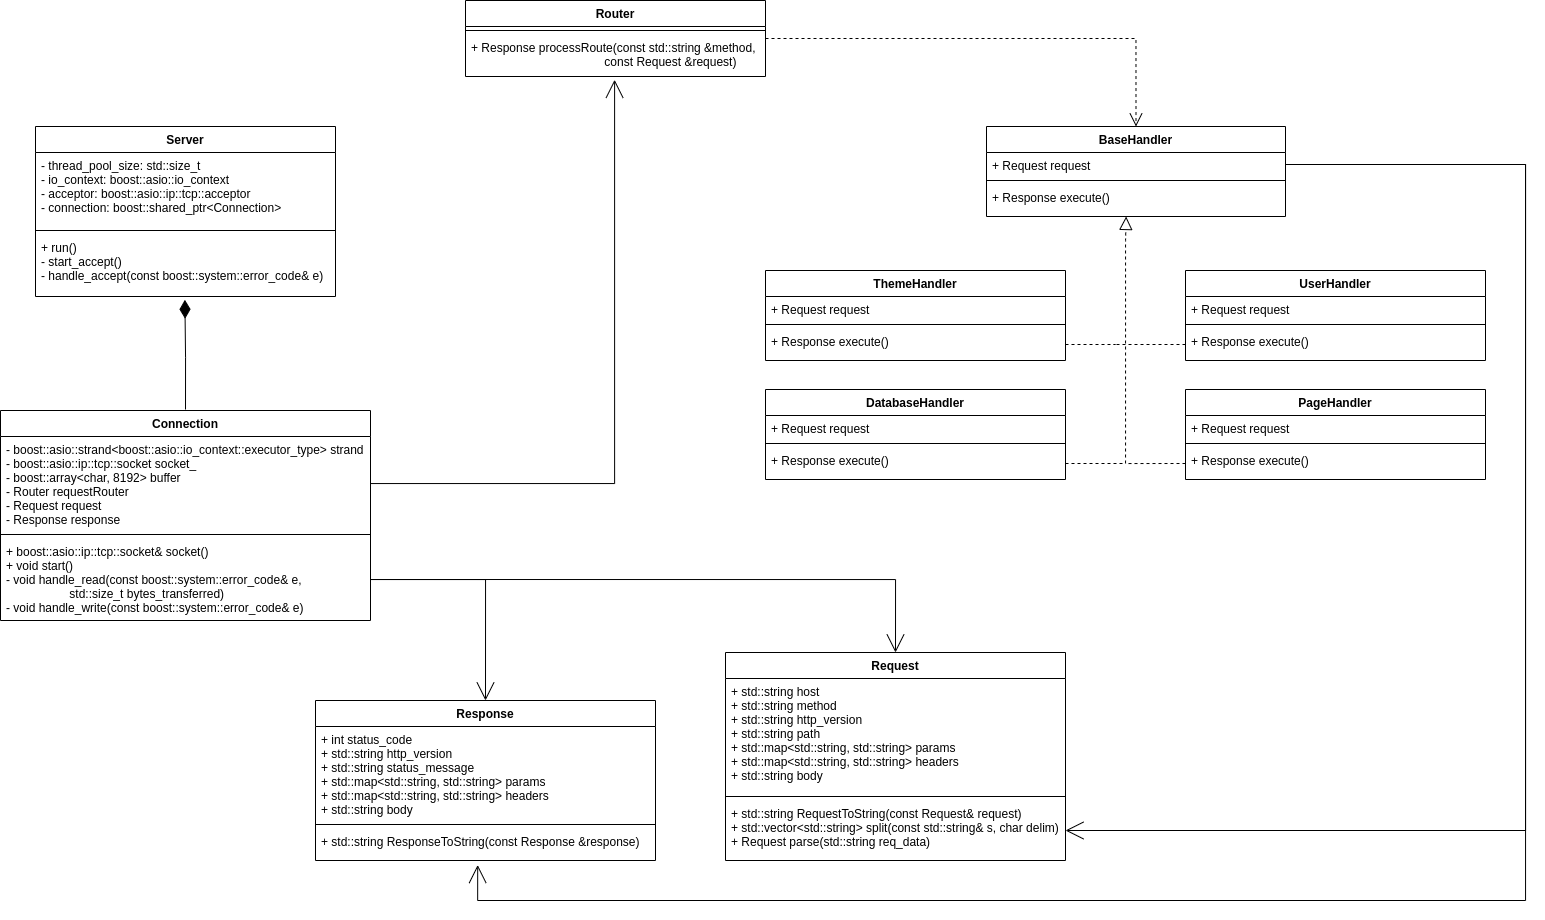

The diagram above was exported from draw.io. Its source (the exported page's mxGraphModel, read from the mxfile embedded in the PNG):
<mxGraphModel dx="2171" dy="1246" grid="1" gridSize="10" guides="1" tooltips="1" connect="1" arrows="1" fold="1" page="1" pageScale="1" pageWidth="827" pageHeight="1169" math="0" shadow="0">
  <root>
    <mxCell id="WIyWlLk6GJQsqaUBKTNV-0" />
    <mxCell id="WIyWlLk6GJQsqaUBKTNV-1" parent="WIyWlLk6GJQsqaUBKTNV-0" />
    <mxCell id="MFrAf0Ey_bQIJHWzZGyk-0" value="Server" style="swimlane;fontStyle=1;align=center;verticalAlign=top;childLayout=stackLayout;horizontal=1;startSize=26;horizontalStack=0;resizeParent=1;resizeParentMax=0;resizeLast=0;collapsible=1;marginBottom=0;" vertex="1" parent="WIyWlLk6GJQsqaUBKTNV-1">
      <mxGeometry x="290" y="406" width="300" height="170" as="geometry">
        <mxRectangle x="330" y="480" width="70" height="26" as="alternateBounds" />
      </mxGeometry>
    </mxCell>
    <mxCell id="MFrAf0Ey_bQIJHWzZGyk-1" value="- thread_pool_size: std::size_t&#10;- io_context: boost::asio::io_context&#10;- acceptor: boost::asio::ip::tcp::acceptor&#10;- connection: boost::shared_ptr&lt;Connection&gt;&#10;" style="text;strokeColor=none;fillColor=none;align=left;verticalAlign=top;spacingLeft=4;spacingRight=4;overflow=hidden;rotatable=0;points=[[0,0.5],[1,0.5]];portConstraint=eastwest;" vertex="1" parent="MFrAf0Ey_bQIJHWzZGyk-0">
      <mxGeometry y="26" width="300" height="74" as="geometry" />
    </mxCell>
    <mxCell id="MFrAf0Ey_bQIJHWzZGyk-2" value="" style="line;strokeWidth=1;fillColor=none;align=left;verticalAlign=middle;spacingTop=-1;spacingLeft=3;spacingRight=3;rotatable=0;labelPosition=right;points=[];portConstraint=eastwest;" vertex="1" parent="MFrAf0Ey_bQIJHWzZGyk-0">
      <mxGeometry y="100" width="300" height="8" as="geometry" />
    </mxCell>
    <mxCell id="MFrAf0Ey_bQIJHWzZGyk-3" value="+ run()&#10;- start_accept()&#10;- handle_accept(const boost::system::error_code&amp; e)" style="text;strokeColor=none;fillColor=none;align=left;verticalAlign=top;spacingLeft=4;spacingRight=4;overflow=hidden;rotatable=0;points=[[0,0.5],[1,0.5]];portConstraint=eastwest;" vertex="1" parent="MFrAf0Ey_bQIJHWzZGyk-0">
      <mxGeometry y="108" width="300" height="62" as="geometry" />
    </mxCell>
    <mxCell id="MFrAf0Ey_bQIJHWzZGyk-57" style="edgeStyle=orthogonalEdgeStyle;rounded=0;orthogonalLoop=1;jettySize=auto;html=1;endArrow=diamondThin;endFill=1;endSize=16;strokeWidth=1;entryX=0.498;entryY=1.053;entryDx=0;entryDy=0;entryPerimeter=0;" edge="1" parent="WIyWlLk6GJQsqaUBKTNV-1" target="MFrAf0Ey_bQIJHWzZGyk-3">
      <mxGeometry relative="1" as="geometry">
        <mxPoint x="440" y="590" as="targetPoint" />
        <mxPoint x="440" y="689" as="sourcePoint" />
        <Array as="points">
          <mxPoint x="440" y="637" />
          <mxPoint x="439" y="637" />
        </Array>
      </mxGeometry>
    </mxCell>
    <mxCell id="MFrAf0Ey_bQIJHWzZGyk-5" value="Connection" style="swimlane;fontStyle=1;align=center;verticalAlign=top;childLayout=stackLayout;horizontal=1;startSize=26;horizontalStack=0;resizeParent=1;resizeParentMax=0;resizeLast=0;collapsible=1;marginBottom=0;" vertex="1" parent="WIyWlLk6GJQsqaUBKTNV-1">
      <mxGeometry x="255" y="690" width="370" height="210" as="geometry">
        <mxRectangle x="330" y="480" width="70" height="26" as="alternateBounds" />
      </mxGeometry>
    </mxCell>
    <mxCell id="MFrAf0Ey_bQIJHWzZGyk-6" value="- boost::asio::strand&lt;boost::asio::io_context::executor_type&gt; strand&#10;- boost::asio::ip::tcp::socket socket_&#10;- boost::array&lt;char, 8192&gt; buffer&#10;- Router requestRouter&#10;- Request request&#10;- Response response" style="text;strokeColor=none;fillColor=none;align=left;verticalAlign=top;spacingLeft=4;spacingRight=4;overflow=hidden;rotatable=0;points=[[0,0.5],[1,0.5]];portConstraint=eastwest;" vertex="1" parent="MFrAf0Ey_bQIJHWzZGyk-5">
      <mxGeometry y="26" width="370" height="94" as="geometry" />
    </mxCell>
    <mxCell id="MFrAf0Ey_bQIJHWzZGyk-7" value="" style="line;strokeWidth=1;fillColor=none;align=left;verticalAlign=middle;spacingTop=-1;spacingLeft=3;spacingRight=3;rotatable=0;labelPosition=right;points=[];portConstraint=eastwest;" vertex="1" parent="MFrAf0Ey_bQIJHWzZGyk-5">
      <mxGeometry y="120" width="370" height="8" as="geometry" />
    </mxCell>
    <mxCell id="MFrAf0Ey_bQIJHWzZGyk-8" value="+ boost::asio::ip::tcp::socket&amp; socket()&#10;+ void start()&#10;- void handle_read(const boost::system::error_code&amp; e,&#10;                   std::size_t bytes_transferred)&#10;- void handle_write(const boost::system::error_code&amp; e)" style="text;strokeColor=none;fillColor=none;align=left;verticalAlign=top;spacingLeft=4;spacingRight=4;overflow=hidden;rotatable=0;points=[[0,0.5],[1,0.5]];portConstraint=eastwest;" vertex="1" parent="MFrAf0Ey_bQIJHWzZGyk-5">
      <mxGeometry y="128" width="370" height="82" as="geometry" />
    </mxCell>
    <mxCell id="MFrAf0Ey_bQIJHWzZGyk-55" style="edgeStyle=orthogonalEdgeStyle;rounded=0;orthogonalLoop=1;jettySize=auto;html=1;entryX=0.5;entryY=0;entryDx=0;entryDy=0;endArrow=open;endFill=0;endSize=11;strokeWidth=1;dashed=1;" edge="1" parent="WIyWlLk6GJQsqaUBKTNV-1" source="MFrAf0Ey_bQIJHWzZGyk-9" target="MFrAf0Ey_bQIJHWzZGyk-21">
      <mxGeometry relative="1" as="geometry" />
    </mxCell>
    <mxCell id="MFrAf0Ey_bQIJHWzZGyk-9" value="Router" style="swimlane;fontStyle=1;align=center;verticalAlign=top;childLayout=stackLayout;horizontal=1;startSize=26;horizontalStack=0;resizeParent=1;resizeParentMax=0;resizeLast=0;collapsible=1;marginBottom=0;" vertex="1" parent="WIyWlLk6GJQsqaUBKTNV-1">
      <mxGeometry x="720" y="280" width="300" height="76" as="geometry">
        <mxRectangle x="330" y="480" width="70" height="26" as="alternateBounds" />
      </mxGeometry>
    </mxCell>
    <mxCell id="MFrAf0Ey_bQIJHWzZGyk-11" value="" style="line;strokeWidth=1;fillColor=none;align=left;verticalAlign=middle;spacingTop=-1;spacingLeft=3;spacingRight=3;rotatable=0;labelPosition=right;points=[];portConstraint=eastwest;" vertex="1" parent="MFrAf0Ey_bQIJHWzZGyk-9">
      <mxGeometry y="26" width="300" height="8" as="geometry" />
    </mxCell>
    <mxCell id="MFrAf0Ey_bQIJHWzZGyk-12" value="+ Response processRoute(const std::string &amp;method, &#10;                                        const Request &amp;request)" style="text;strokeColor=none;fillColor=none;align=left;verticalAlign=top;spacingLeft=4;spacingRight=4;overflow=hidden;rotatable=0;points=[[0,0.5],[1,0.5]];portConstraint=eastwest;" vertex="1" parent="MFrAf0Ey_bQIJHWzZGyk-9">
      <mxGeometry y="34" width="300" height="42" as="geometry" />
    </mxCell>
    <mxCell id="MFrAf0Ey_bQIJHWzZGyk-13" value="Request" style="swimlane;fontStyle=1;align=center;verticalAlign=top;childLayout=stackLayout;horizontal=1;startSize=26;horizontalStack=0;resizeParent=1;resizeParentMax=0;resizeLast=0;collapsible=1;marginBottom=0;" vertex="1" parent="WIyWlLk6GJQsqaUBKTNV-1">
      <mxGeometry x="980" y="932" width="340" height="208" as="geometry">
        <mxRectangle x="330" y="480" width="70" height="26" as="alternateBounds" />
      </mxGeometry>
    </mxCell>
    <mxCell id="MFrAf0Ey_bQIJHWzZGyk-14" value="+ std::string host&#10;+ std::string method&#10;+ std::string http_version&#10;+ std::string path&#10;+ std::map&lt;std::string, std::string&gt; params&#10;+ std::map&lt;std::string, std::string&gt; headers&#10;+ std::string body" style="text;strokeColor=none;fillColor=none;align=left;verticalAlign=top;spacingLeft=4;spacingRight=4;overflow=hidden;rotatable=0;points=[[0,0.5],[1,0.5]];portConstraint=eastwest;" vertex="1" parent="MFrAf0Ey_bQIJHWzZGyk-13">
      <mxGeometry y="26" width="340" height="114" as="geometry" />
    </mxCell>
    <mxCell id="MFrAf0Ey_bQIJHWzZGyk-15" value="" style="line;strokeWidth=1;fillColor=none;align=left;verticalAlign=middle;spacingTop=-1;spacingLeft=3;spacingRight=3;rotatable=0;labelPosition=right;points=[];portConstraint=eastwest;" vertex="1" parent="MFrAf0Ey_bQIJHWzZGyk-13">
      <mxGeometry y="140" width="340" height="8" as="geometry" />
    </mxCell>
    <mxCell id="MFrAf0Ey_bQIJHWzZGyk-16" value="+ std::string RequestToString(const Request&amp; request)&#10;+ std::vector&lt;std::string&gt; split(const std::string&amp; s, char delim)&#10;+ Request parse(std::string req_data)" style="text;strokeColor=none;fillColor=none;align=left;verticalAlign=top;spacingLeft=4;spacingRight=4;overflow=hidden;rotatable=0;points=[[0,0.5],[1,0.5]];portConstraint=eastwest;" vertex="1" parent="MFrAf0Ey_bQIJHWzZGyk-13">
      <mxGeometry y="148" width="340" height="60" as="geometry" />
    </mxCell>
    <mxCell id="MFrAf0Ey_bQIJHWzZGyk-17" value="Response" style="swimlane;fontStyle=1;align=center;verticalAlign=top;childLayout=stackLayout;horizontal=1;startSize=26;horizontalStack=0;resizeParent=1;resizeParentMax=0;resizeLast=0;collapsible=1;marginBottom=0;" vertex="1" parent="WIyWlLk6GJQsqaUBKTNV-1">
      <mxGeometry x="570" y="980" width="340" height="160" as="geometry">
        <mxRectangle x="330" y="480" width="70" height="26" as="alternateBounds" />
      </mxGeometry>
    </mxCell>
    <mxCell id="MFrAf0Ey_bQIJHWzZGyk-18" value="+ int status_code&#10;+ std::string http_version&#10;+ std::string status_message&#10;+ std::map&lt;std::string, std::string&gt; params&#10;+ std::map&lt;std::string, std::string&gt; headers&#10;+ std::string body" style="text;strokeColor=none;fillColor=none;align=left;verticalAlign=top;spacingLeft=4;spacingRight=4;overflow=hidden;rotatable=0;points=[[0,0.5],[1,0.5]];portConstraint=eastwest;" vertex="1" parent="MFrAf0Ey_bQIJHWzZGyk-17">
      <mxGeometry y="26" width="340" height="94" as="geometry" />
    </mxCell>
    <mxCell id="MFrAf0Ey_bQIJHWzZGyk-19" value="" style="line;strokeWidth=1;fillColor=none;align=left;verticalAlign=middle;spacingTop=-1;spacingLeft=3;spacingRight=3;rotatable=0;labelPosition=right;points=[];portConstraint=eastwest;" vertex="1" parent="MFrAf0Ey_bQIJHWzZGyk-17">
      <mxGeometry y="120" width="340" height="8" as="geometry" />
    </mxCell>
    <mxCell id="MFrAf0Ey_bQIJHWzZGyk-20" value="+ std::string ResponseToString(const Response &amp;response)" style="text;strokeColor=none;fillColor=none;align=left;verticalAlign=top;spacingLeft=4;spacingRight=4;overflow=hidden;rotatable=0;points=[[0,0.5],[1,0.5]];portConstraint=eastwest;" vertex="1" parent="MFrAf0Ey_bQIJHWzZGyk-17">
      <mxGeometry y="128" width="340" height="32" as="geometry" />
    </mxCell>
    <mxCell id="MFrAf0Ey_bQIJHWzZGyk-21" value="BaseHandler" style="swimlane;fontStyle=1;align=center;verticalAlign=top;childLayout=stackLayout;horizontal=1;startSize=26;horizontalStack=0;resizeParent=1;resizeParentMax=0;resizeLast=0;collapsible=1;marginBottom=0;" vertex="1" parent="WIyWlLk6GJQsqaUBKTNV-1">
      <mxGeometry x="1241" y="406" width="299" height="90" as="geometry">
        <mxRectangle x="330" y="480" width="70" height="26" as="alternateBounds" />
      </mxGeometry>
    </mxCell>
    <mxCell id="MFrAf0Ey_bQIJHWzZGyk-22" value="+ Request request" style="text;strokeColor=none;fillColor=none;align=left;verticalAlign=top;spacingLeft=4;spacingRight=4;overflow=hidden;rotatable=0;points=[[0,0.5],[1,0.5]];portConstraint=eastwest;" vertex="1" parent="MFrAf0Ey_bQIJHWzZGyk-21">
      <mxGeometry y="26" width="299" height="24" as="geometry" />
    </mxCell>
    <mxCell id="MFrAf0Ey_bQIJHWzZGyk-23" value="" style="line;strokeWidth=1;fillColor=none;align=left;verticalAlign=middle;spacingTop=-1;spacingLeft=3;spacingRight=3;rotatable=0;labelPosition=right;points=[];portConstraint=eastwest;" vertex="1" parent="MFrAf0Ey_bQIJHWzZGyk-21">
      <mxGeometry y="50" width="299" height="8" as="geometry" />
    </mxCell>
    <mxCell id="MFrAf0Ey_bQIJHWzZGyk-24" value="+ Response execute()" style="text;strokeColor=none;fillColor=none;align=left;verticalAlign=top;spacingLeft=4;spacingRight=4;overflow=hidden;rotatable=0;points=[[0,0.5],[1,0.5]];portConstraint=eastwest;" vertex="1" parent="MFrAf0Ey_bQIJHWzZGyk-21">
      <mxGeometry y="58" width="299" height="32" as="geometry" />
    </mxCell>
    <mxCell id="MFrAf0Ey_bQIJHWzZGyk-25" value="UserHandler" style="swimlane;fontStyle=1;align=center;verticalAlign=top;childLayout=stackLayout;horizontal=1;startSize=26;horizontalStack=0;resizeParent=1;resizeParentMax=0;resizeLast=0;collapsible=1;marginBottom=0;" vertex="1" parent="WIyWlLk6GJQsqaUBKTNV-1">
      <mxGeometry x="1440" y="550" width="300" height="90" as="geometry">
        <mxRectangle x="330" y="480" width="70" height="26" as="alternateBounds" />
      </mxGeometry>
    </mxCell>
    <mxCell id="MFrAf0Ey_bQIJHWzZGyk-26" value="+ Request request" style="text;strokeColor=none;fillColor=none;align=left;verticalAlign=top;spacingLeft=4;spacingRight=4;overflow=hidden;rotatable=0;points=[[0,0.5],[1,0.5]];portConstraint=eastwest;" vertex="1" parent="MFrAf0Ey_bQIJHWzZGyk-25">
      <mxGeometry y="26" width="300" height="24" as="geometry" />
    </mxCell>
    <mxCell id="MFrAf0Ey_bQIJHWzZGyk-27" value="" style="line;strokeWidth=1;fillColor=none;align=left;verticalAlign=middle;spacingTop=-1;spacingLeft=3;spacingRight=3;rotatable=0;labelPosition=right;points=[];portConstraint=eastwest;" vertex="1" parent="MFrAf0Ey_bQIJHWzZGyk-25">
      <mxGeometry y="50" width="300" height="8" as="geometry" />
    </mxCell>
    <mxCell id="MFrAf0Ey_bQIJHWzZGyk-28" value="+ Response execute()" style="text;strokeColor=none;fillColor=none;align=left;verticalAlign=top;spacingLeft=4;spacingRight=4;overflow=hidden;rotatable=0;points=[[0,0.5],[1,0.5]];portConstraint=eastwest;" vertex="1" parent="MFrAf0Ey_bQIJHWzZGyk-25">
      <mxGeometry y="58" width="300" height="32" as="geometry" />
    </mxCell>
    <mxCell id="MFrAf0Ey_bQIJHWzZGyk-29" value="DatabaseHandler" style="swimlane;fontStyle=1;align=center;verticalAlign=top;childLayout=stackLayout;horizontal=1;startSize=26;horizontalStack=0;resizeParent=1;resizeParentMax=0;resizeLast=0;collapsible=1;marginBottom=0;" vertex="1" parent="WIyWlLk6GJQsqaUBKTNV-1">
      <mxGeometry x="1020" y="669" width="300" height="90" as="geometry">
        <mxRectangle x="1040" y="669" width="70" height="26" as="alternateBounds" />
      </mxGeometry>
    </mxCell>
    <mxCell id="MFrAf0Ey_bQIJHWzZGyk-30" value="+ Request request" style="text;strokeColor=none;fillColor=none;align=left;verticalAlign=top;spacingLeft=4;spacingRight=4;overflow=hidden;rotatable=0;points=[[0,0.5],[1,0.5]];portConstraint=eastwest;" vertex="1" parent="MFrAf0Ey_bQIJHWzZGyk-29">
      <mxGeometry y="26" width="300" height="24" as="geometry" />
    </mxCell>
    <mxCell id="MFrAf0Ey_bQIJHWzZGyk-31" value="" style="line;strokeWidth=1;fillColor=none;align=left;verticalAlign=middle;spacingTop=-1;spacingLeft=3;spacingRight=3;rotatable=0;labelPosition=right;points=[];portConstraint=eastwest;" vertex="1" parent="MFrAf0Ey_bQIJHWzZGyk-29">
      <mxGeometry y="50" width="300" height="8" as="geometry" />
    </mxCell>
    <mxCell id="MFrAf0Ey_bQIJHWzZGyk-32" value="+ Response execute()" style="text;strokeColor=none;fillColor=none;align=left;verticalAlign=top;spacingLeft=4;spacingRight=4;overflow=hidden;rotatable=0;points=[[0,0.5],[1,0.5]];portConstraint=eastwest;" vertex="1" parent="MFrAf0Ey_bQIJHWzZGyk-29">
      <mxGeometry y="58" width="300" height="32" as="geometry" />
    </mxCell>
    <mxCell id="MFrAf0Ey_bQIJHWzZGyk-33" value="PageHandler" style="swimlane;fontStyle=1;align=center;verticalAlign=top;childLayout=stackLayout;horizontal=1;startSize=26;horizontalStack=0;resizeParent=1;resizeParentMax=0;resizeLast=0;collapsible=1;marginBottom=0;" vertex="1" parent="WIyWlLk6GJQsqaUBKTNV-1">
      <mxGeometry x="1440" y="669" width="300" height="90" as="geometry">
        <mxRectangle x="330" y="480" width="70" height="26" as="alternateBounds" />
      </mxGeometry>
    </mxCell>
    <mxCell id="MFrAf0Ey_bQIJHWzZGyk-34" value="+ Request request" style="text;strokeColor=none;fillColor=none;align=left;verticalAlign=top;spacingLeft=4;spacingRight=4;overflow=hidden;rotatable=0;points=[[0,0.5],[1,0.5]];portConstraint=eastwest;" vertex="1" parent="MFrAf0Ey_bQIJHWzZGyk-33">
      <mxGeometry y="26" width="300" height="24" as="geometry" />
    </mxCell>
    <mxCell id="MFrAf0Ey_bQIJHWzZGyk-35" value="" style="line;strokeWidth=1;fillColor=none;align=left;verticalAlign=middle;spacingTop=-1;spacingLeft=3;spacingRight=3;rotatable=0;labelPosition=right;points=[];portConstraint=eastwest;" vertex="1" parent="MFrAf0Ey_bQIJHWzZGyk-33">
      <mxGeometry y="50" width="300" height="8" as="geometry" />
    </mxCell>
    <mxCell id="MFrAf0Ey_bQIJHWzZGyk-36" value="+ Response execute()" style="text;strokeColor=none;fillColor=none;align=left;verticalAlign=top;spacingLeft=4;spacingRight=4;overflow=hidden;rotatable=0;points=[[0,0.5],[1,0.5]];portConstraint=eastwest;" vertex="1" parent="MFrAf0Ey_bQIJHWzZGyk-33">
      <mxGeometry y="58" width="300" height="32" as="geometry" />
    </mxCell>
    <mxCell id="MFrAf0Ey_bQIJHWzZGyk-37" value="ThemeHandler" style="swimlane;fontStyle=1;align=center;verticalAlign=top;childLayout=stackLayout;horizontal=1;startSize=26;horizontalStack=0;resizeParent=1;resizeParentMax=0;resizeLast=0;collapsible=1;marginBottom=0;" vertex="1" parent="WIyWlLk6GJQsqaUBKTNV-1">
      <mxGeometry x="1020" y="550" width="300" height="90" as="geometry">
        <mxRectangle x="330" y="480" width="70" height="26" as="alternateBounds" />
      </mxGeometry>
    </mxCell>
    <mxCell id="MFrAf0Ey_bQIJHWzZGyk-38" value="+ Request request" style="text;strokeColor=none;fillColor=none;align=left;verticalAlign=top;spacingLeft=4;spacingRight=4;overflow=hidden;rotatable=0;points=[[0,0.5],[1,0.5]];portConstraint=eastwest;" vertex="1" parent="MFrAf0Ey_bQIJHWzZGyk-37">
      <mxGeometry y="26" width="300" height="24" as="geometry" />
    </mxCell>
    <mxCell id="MFrAf0Ey_bQIJHWzZGyk-39" value="" style="line;strokeWidth=1;fillColor=none;align=left;verticalAlign=middle;spacingTop=-1;spacingLeft=3;spacingRight=3;rotatable=0;labelPosition=right;points=[];portConstraint=eastwest;" vertex="1" parent="MFrAf0Ey_bQIJHWzZGyk-37">
      <mxGeometry y="50" width="300" height="8" as="geometry" />
    </mxCell>
    <mxCell id="MFrAf0Ey_bQIJHWzZGyk-40" value="+ Response execute()" style="text;strokeColor=none;fillColor=none;align=left;verticalAlign=top;spacingLeft=4;spacingRight=4;overflow=hidden;rotatable=0;points=[[0,0.5],[1,0.5]];portConstraint=eastwest;" vertex="1" parent="MFrAf0Ey_bQIJHWzZGyk-37">
      <mxGeometry y="58" width="300" height="32" as="geometry" />
    </mxCell>
    <mxCell id="MFrAf0Ey_bQIJHWzZGyk-50" style="edgeStyle=orthogonalEdgeStyle;rounded=0;orthogonalLoop=1;jettySize=auto;html=1;exitX=0;exitY=0.5;exitDx=0;exitDy=0;entryX=0.467;entryY=1;entryDx=0;entryDy=0;entryPerimeter=0;endArrow=block;endFill=0;strokeWidth=1;endSize=11;dashed=1;" edge="1" parent="WIyWlLk6GJQsqaUBKTNV-1" source="MFrAf0Ey_bQIJHWzZGyk-36" target="MFrAf0Ey_bQIJHWzZGyk-24">
      <mxGeometry relative="1" as="geometry">
        <Array as="points">
          <mxPoint x="1380" y="743" />
          <mxPoint x="1380" y="520" />
        </Array>
      </mxGeometry>
    </mxCell>
    <mxCell id="MFrAf0Ey_bQIJHWzZGyk-52" style="edgeStyle=orthogonalEdgeStyle;rounded=0;orthogonalLoop=1;jettySize=auto;html=1;exitX=1;exitY=0.5;exitDx=0;exitDy=0;endArrow=none;endFill=0;dashed=1;" edge="1" parent="WIyWlLk6GJQsqaUBKTNV-1" source="MFrAf0Ey_bQIJHWzZGyk-32">
      <mxGeometry relative="1" as="geometry">
        <mxPoint x="1380" y="743" as="targetPoint" />
      </mxGeometry>
    </mxCell>
    <mxCell id="MFrAf0Ey_bQIJHWzZGyk-53" style="edgeStyle=orthogonalEdgeStyle;rounded=0;orthogonalLoop=1;jettySize=auto;html=1;exitX=1;exitY=0.5;exitDx=0;exitDy=0;endArrow=none;endFill=0;dashed=1;" edge="1" parent="WIyWlLk6GJQsqaUBKTNV-1" source="MFrAf0Ey_bQIJHWzZGyk-40">
      <mxGeometry relative="1" as="geometry">
        <mxPoint x="1370" y="624" as="targetPoint" />
      </mxGeometry>
    </mxCell>
    <mxCell id="MFrAf0Ey_bQIJHWzZGyk-54" style="edgeStyle=orthogonalEdgeStyle;rounded=0;orthogonalLoop=1;jettySize=auto;html=1;exitX=0;exitY=0.5;exitDx=0;exitDy=0;endArrow=none;endFill=0;dashed=1;" edge="1" parent="WIyWlLk6GJQsqaUBKTNV-1" source="MFrAf0Ey_bQIJHWzZGyk-28">
      <mxGeometry relative="1" as="geometry">
        <mxPoint x="1370" y="624" as="targetPoint" />
      </mxGeometry>
    </mxCell>
    <mxCell id="MFrAf0Ey_bQIJHWzZGyk-58" style="edgeStyle=orthogonalEdgeStyle;rounded=0;orthogonalLoop=1;jettySize=auto;html=1;entryX=0.5;entryY=0;entryDx=0;entryDy=0;endArrow=open;endFill=0;endSize=16;strokeWidth=1;" edge="1" parent="WIyWlLk6GJQsqaUBKTNV-1" source="MFrAf0Ey_bQIJHWzZGyk-8" target="MFrAf0Ey_bQIJHWzZGyk-17">
      <mxGeometry relative="1" as="geometry" />
    </mxCell>
    <mxCell id="MFrAf0Ey_bQIJHWzZGyk-59" style="edgeStyle=orthogonalEdgeStyle;rounded=0;orthogonalLoop=1;jettySize=auto;html=1;exitX=1;exitY=0.5;exitDx=0;exitDy=0;entryX=0.5;entryY=0;entryDx=0;entryDy=0;endArrow=open;endFill=0;endSize=16;strokeWidth=1;" edge="1" parent="WIyWlLk6GJQsqaUBKTNV-1" source="MFrAf0Ey_bQIJHWzZGyk-8" target="MFrAf0Ey_bQIJHWzZGyk-13">
      <mxGeometry relative="1" as="geometry" />
    </mxCell>
    <mxCell id="MFrAf0Ey_bQIJHWzZGyk-61" style="edgeStyle=orthogonalEdgeStyle;rounded=0;orthogonalLoop=1;jettySize=auto;html=1;entryX=0.497;entryY=1.078;entryDx=0;entryDy=0;entryPerimeter=0;endArrow=open;endFill=0;endSize=16;strokeWidth=1;" edge="1" parent="WIyWlLk6GJQsqaUBKTNV-1" source="MFrAf0Ey_bQIJHWzZGyk-6" target="MFrAf0Ey_bQIJHWzZGyk-12">
      <mxGeometry relative="1" as="geometry">
        <Array as="points">
          <mxPoint x="869" y="763" />
        </Array>
      </mxGeometry>
    </mxCell>
    <mxCell id="MFrAf0Ey_bQIJHWzZGyk-65" style="edgeStyle=orthogonalEdgeStyle;rounded=0;orthogonalLoop=1;jettySize=auto;html=1;exitX=1;exitY=0.5;exitDx=0;exitDy=0;entryX=0.477;entryY=1.141;entryDx=0;entryDy=0;entryPerimeter=0;endArrow=open;endFill=0;endSize=16;strokeWidth=1;" edge="1" parent="WIyWlLk6GJQsqaUBKTNV-1" source="MFrAf0Ey_bQIJHWzZGyk-22" target="MFrAf0Ey_bQIJHWzZGyk-20">
      <mxGeometry relative="1" as="geometry">
        <Array as="points">
          <mxPoint x="1780" y="444" />
          <mxPoint x="1780" y="1180" />
          <mxPoint x="732" y="1180" />
        </Array>
      </mxGeometry>
    </mxCell>
    <mxCell id="MFrAf0Ey_bQIJHWzZGyk-66" style="edgeStyle=orthogonalEdgeStyle;rounded=0;orthogonalLoop=1;jettySize=auto;html=1;endArrow=open;endFill=0;endSize=16;strokeWidth=1;" edge="1" parent="WIyWlLk6GJQsqaUBKTNV-1" source="MFrAf0Ey_bQIJHWzZGyk-22" target="MFrAf0Ey_bQIJHWzZGyk-16">
      <mxGeometry relative="1" as="geometry">
        <Array as="points">
          <mxPoint x="1780" y="444" />
          <mxPoint x="1780" y="1110" />
        </Array>
      </mxGeometry>
    </mxCell>
  </root>
</mxGraphModel>